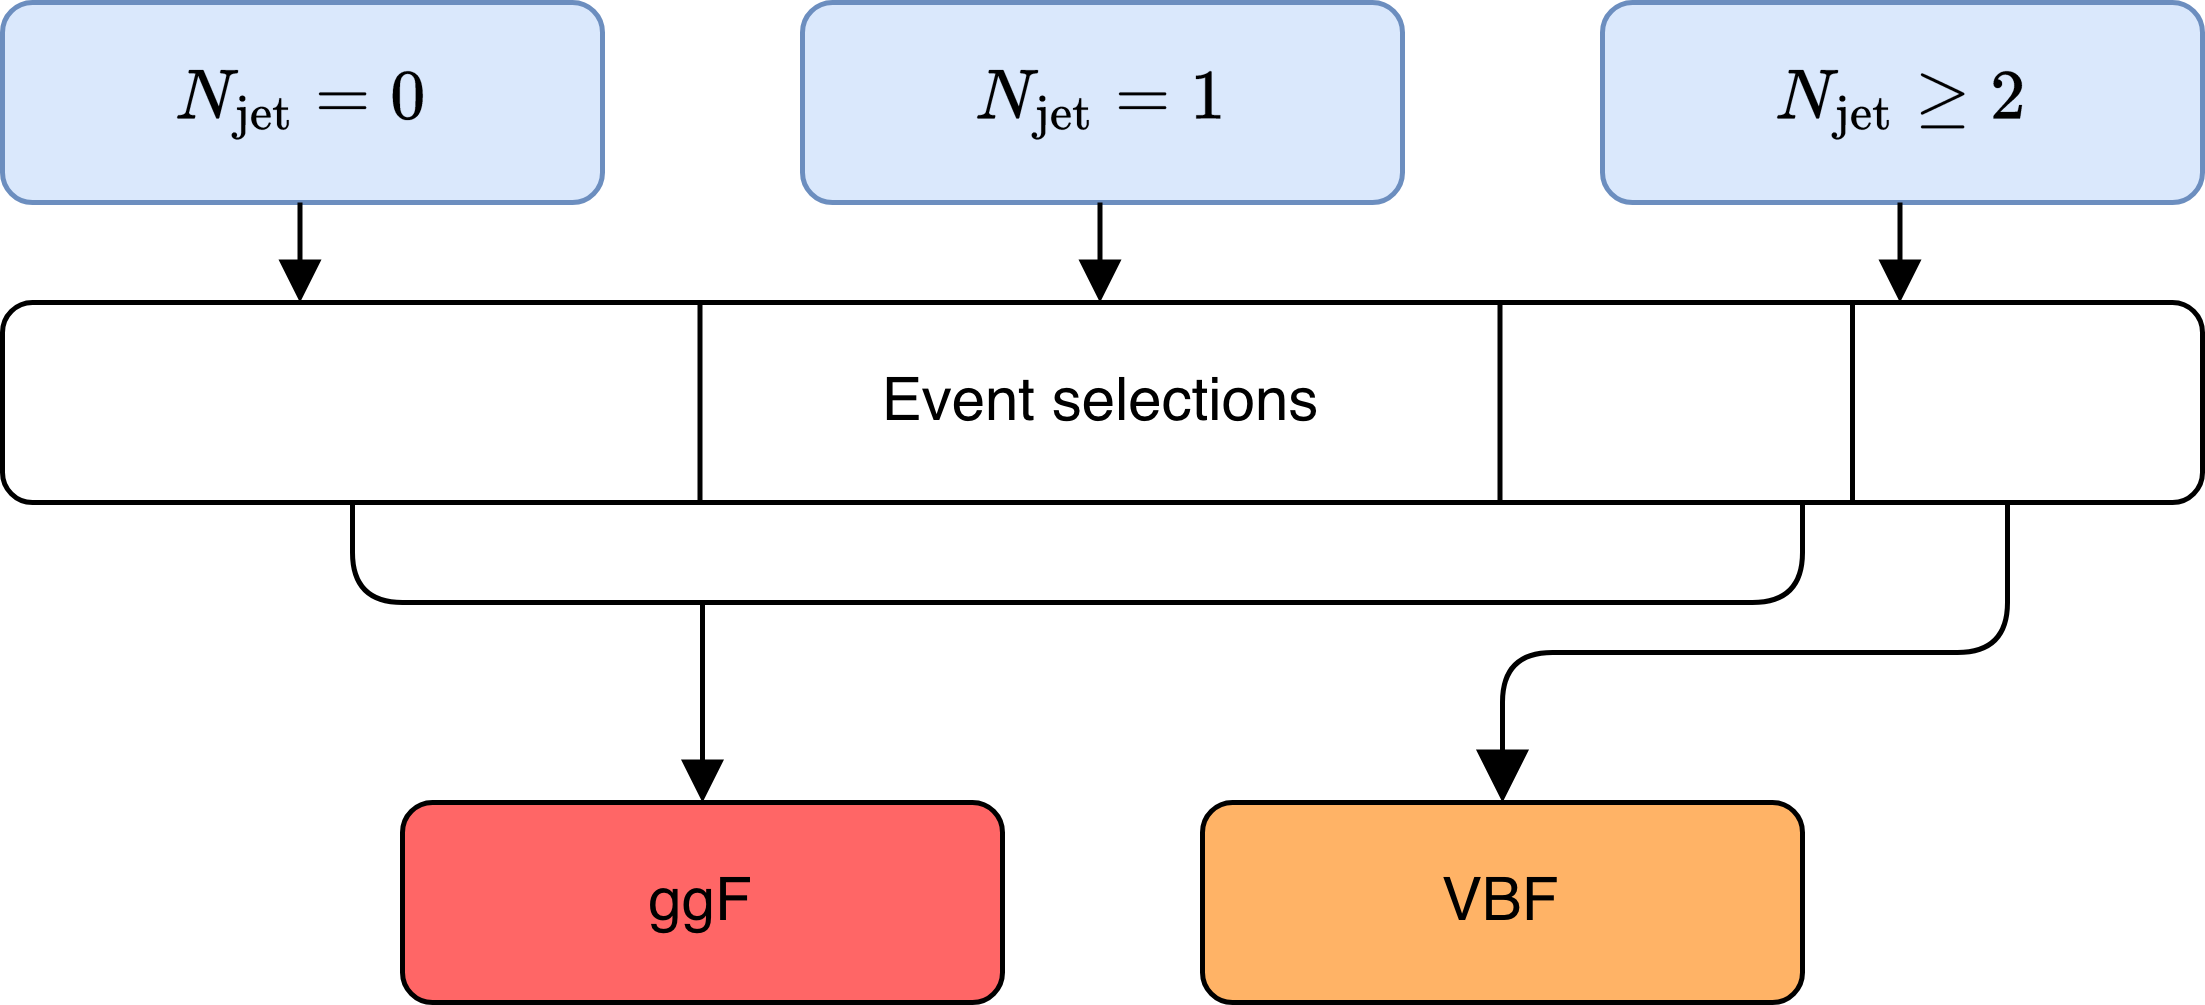

The diagram above was exported from draw.io. Its source (the exported page's mxGraphModel, read from the mxfile embedded in the PNG):
<mxGraphModel dx="1306" dy="862" grid="1" gridSize="10" guides="1" tooltips="1" connect="1" arrows="1" fold="1" page="1" pageScale="1" pageWidth="850" pageHeight="1100" math="1" shadow="0">
  <root>
    <mxCell id="0" />
    <mxCell id="1" parent="0" />
    <mxCell id="vhn-oHe6Cb4y7kR26sW8-1" value="" style="shape=curlyBracket;whiteSpace=wrap;html=1;rounded=1;flipH=1;labelPosition=right;verticalLabelPosition=middle;align=left;verticalAlign=middle;direction=north;size=0;" parent="1" vertex="1">
      <mxGeometry x="270" y="300" width="290" height="20" as="geometry" />
    </mxCell>
    <mxCell id="vhn-oHe6Cb4y7kR26sW8-3" value="ggF" style="rounded=1;whiteSpace=wrap;html=1;fillColor=#FF6666;" parent="1" vertex="1">
      <mxGeometry x="280" y="360" width="120" height="40" as="geometry" />
    </mxCell>
    <mxCell id="vhn-oHe6Cb4y7kR26sW8-4" value="VBF" style="rounded=1;whiteSpace=wrap;html=1;fillColor=#FFB366;" parent="1" vertex="1">
      <mxGeometry x="440" y="360" width="120" height="40" as="geometry" />
    </mxCell>
    <mxCell id="vhn-oHe6Cb4y7kR26sW8-6" value="&lt;div&gt;$$N_{\mathrm{jet}} = 0$$&lt;/div&gt;" style="rounded=1;whiteSpace=wrap;html=1;fillColor=#dae8fc;strokeColor=#6c8ebf;" parent="1" vertex="1">
      <mxGeometry x="200" y="200" width="120" height="40" as="geometry" />
    </mxCell>
    <mxCell id="vhn-oHe6Cb4y7kR26sW8-7" value="&lt;div&gt;$$N_{\mathrm{jet}} = 1$$&lt;/div&gt;" style="rounded=1;whiteSpace=wrap;html=1;fillColor=#dae8fc;strokeColor=#6c8ebf;" parent="1" vertex="1">
      <mxGeometry x="360" y="200" width="120" height="40" as="geometry" />
    </mxCell>
    <mxCell id="vhn-oHe6Cb4y7kR26sW8-8" value="&lt;div&gt;$$N_{\mathrm{jet}} \geq 2$$&lt;/div&gt;" style="rounded=1;whiteSpace=wrap;html=1;fillColor=#dae8fc;strokeColor=#6c8ebf;" parent="1" vertex="1">
      <mxGeometry x="520" y="200" width="120" height="40" as="geometry" />
    </mxCell>
    <mxCell id="vhn-oHe6Cb4y7kR26sW8-10" value="" style="endArrow=none;html=1;rounded=0;exitX=0.5;exitY=0;exitDx=0;exitDy=0;startArrow=block;startFill=1;" parent="1" edge="1" source="vhn-oHe6Cb4y7kR26sW8-3">
      <mxGeometry width="50" height="50" relative="1" as="geometry">
        <mxPoint x="339.5" y="280" as="sourcePoint" />
        <mxPoint x="340" y="320" as="targetPoint" />
      </mxGeometry>
    </mxCell>
    <mxCell id="tt5cfVx4_955_2wsRJ6P-1" value="" style="edgeStyle=elbowEdgeStyle;elbow=vertical;endArrow=block;html=1;curved=0;rounded=1;endSize=8;startSize=8;endFill=1;" edge="1" parent="1">
      <mxGeometry width="50" height="50" relative="1" as="geometry">
        <mxPoint x="601" y="300" as="sourcePoint" />
        <mxPoint x="500" y="360" as="targetPoint" />
        <Array as="points">
          <mxPoint x="550" y="330" />
        </Array>
      </mxGeometry>
    </mxCell>
    <mxCell id="tt5cfVx4_955_2wsRJ6P-6" value="Event selections" style="rounded=1;whiteSpace=wrap;html=1;" vertex="1" parent="1">
      <mxGeometry x="200" y="260" width="440" height="40" as="geometry" />
    </mxCell>
    <mxCell id="tt5cfVx4_955_2wsRJ6P-12" value="" style="endArrow=none;html=1;rounded=0;startArrow=block;startFill=1;" edge="1" parent="1">
      <mxGeometry width="50" height="50" relative="1" as="geometry">
        <mxPoint x="579.5" y="260" as="sourcePoint" />
        <mxPoint x="579.5" y="240" as="targetPoint" />
      </mxGeometry>
    </mxCell>
    <mxCell id="tt5cfVx4_955_2wsRJ6P-15" value="" style="endArrow=none;html=1;rounded=0;" edge="1" parent="1">
      <mxGeometry width="50" height="50" relative="1" as="geometry">
        <mxPoint x="339.5" y="300" as="sourcePoint" />
        <mxPoint x="339.5" y="260" as="targetPoint" />
      </mxGeometry>
    </mxCell>
    <mxCell id="tt5cfVx4_955_2wsRJ6P-16" value="" style="endArrow=none;html=1;rounded=0;" edge="1" parent="1">
      <mxGeometry width="50" height="50" relative="1" as="geometry">
        <mxPoint x="499.5" y="300" as="sourcePoint" />
        <mxPoint x="499.5" y="260" as="targetPoint" />
      </mxGeometry>
    </mxCell>
    <mxCell id="tt5cfVx4_955_2wsRJ6P-20" value="" style="endArrow=none;html=1;rounded=0;" edge="1" parent="1">
      <mxGeometry width="50" height="50" relative="1" as="geometry">
        <mxPoint x="570" y="300" as="sourcePoint" />
        <mxPoint x="570" y="260" as="targetPoint" />
      </mxGeometry>
    </mxCell>
    <mxCell id="tt5cfVx4_955_2wsRJ6P-23" value="" style="endArrow=none;html=1;rounded=0;startArrow=block;startFill=1;" edge="1" parent="1">
      <mxGeometry width="50" height="50" relative="1" as="geometry">
        <mxPoint x="419.5" y="260" as="sourcePoint" />
        <mxPoint x="419.5" y="240" as="targetPoint" />
      </mxGeometry>
    </mxCell>
    <mxCell id="tt5cfVx4_955_2wsRJ6P-25" value="" style="endArrow=block;html=1;rounded=0;endFill=1;" edge="1" parent="1">
      <mxGeometry width="50" height="50" relative="1" as="geometry">
        <mxPoint x="259.5" y="240" as="sourcePoint" />
        <mxPoint x="259.5" y="260" as="targetPoint" />
      </mxGeometry>
    </mxCell>
  </root>
</mxGraphModel>